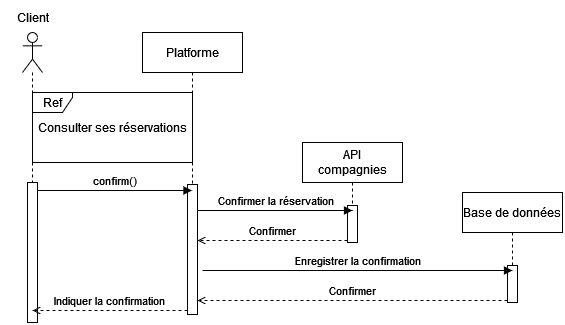

The diagram above was exported from draw.io. Its source (the exported page's mxGraphModel, read from the mxfile embedded in the PNG):
<mxGraphModel dx="1434" dy="805" grid="1" gridSize="10" guides="1" tooltips="1" connect="1" arrows="1" fold="1" page="1" pageScale="1" pageWidth="827" pageHeight="1169" math="0" shadow="0">
  <root>
    <mxCell id="0" />
    <mxCell id="1" parent="0" />
    <mxCell id="nbVVrrsSdeUsGm5fd_V5-1" value="" style="shape=umlLifeline;perimeter=lifelinePerimeter;whiteSpace=wrap;html=1;container=1;dropTarget=0;collapsible=0;recursiveResize=0;outlineConnect=0;portConstraint=eastwest;newEdgeStyle={&quot;curved&quot;:0,&quot;rounded&quot;:0};participant=umlActor;" parent="1" vertex="1">
      <mxGeometry x="70" y="40" width="20" height="290" as="geometry" />
    </mxCell>
    <mxCell id="nbVVrrsSdeUsGm5fd_V5-3" value="Client" style="text;html=1;align=center;verticalAlign=middle;resizable=0;points=[];autosize=1;strokeColor=none;fillColor=none;" parent="1" vertex="1">
      <mxGeometry x="50" y="10" width="60" height="30" as="geometry" />
    </mxCell>
    <mxCell id="nbVVrrsSdeUsGm5fd_V5-4" value="Platforme" style="shape=umlLifeline;perimeter=lifelinePerimeter;whiteSpace=wrap;html=1;container=1;dropTarget=0;collapsible=0;recursiveResize=0;outlineConnect=0;portConstraint=eastwest;newEdgeStyle={&quot;curved&quot;:0,&quot;rounded&quot;:0};" parent="1" vertex="1">
      <mxGeometry x="190" y="40" width="100" height="280" as="geometry" />
    </mxCell>
    <mxCell id="nbVVrrsSdeUsGm5fd_V5-5" value="Base de données" style="shape=umlLifeline;perimeter=lifelinePerimeter;whiteSpace=wrap;html=1;container=1;dropTarget=0;collapsible=0;recursiveResize=0;outlineConnect=0;portConstraint=eastwest;newEdgeStyle={&quot;curved&quot;:0,&quot;rounded&quot;:0};" parent="1" vertex="1">
      <mxGeometry x="510" y="200" width="100" height="110" as="geometry" />
    </mxCell>
    <mxCell id="nbVVrrsSdeUsGm5fd_V5-6" value="&lt;div&gt;API&lt;/div&gt;&lt;div&gt;compagnies&lt;/div&gt;" style="shape=umlLifeline;perimeter=lifelinePerimeter;whiteSpace=wrap;html=1;container=1;dropTarget=0;collapsible=0;recursiveResize=0;outlineConnect=0;portConstraint=eastwest;newEdgeStyle={&quot;curved&quot;:0,&quot;rounded&quot;:0};" parent="1" vertex="1">
      <mxGeometry x="350" y="150" width="100" height="100" as="geometry" />
    </mxCell>
    <mxCell id="nbVVrrsSdeUsGm5fd_V5-7" value="Ref" style="shape=umlFrame;whiteSpace=wrap;html=1;pointerEvents=0;width=40;height=20;fillStyle=solid;gradientColor=none;" parent="1" vertex="1">
      <mxGeometry x="80" y="100" width="160" height="70" as="geometry" />
    </mxCell>
    <mxCell id="nbVVrrsSdeUsGm5fd_V5-8" value="Consulter ses réservations" style="text;html=1;align=center;verticalAlign=middle;resizable=0;points=[];autosize=1;strokeColor=none;fillColor=none;" parent="1" vertex="1">
      <mxGeometry x="75" y="120" width="170" height="30" as="geometry" />
    </mxCell>
    <mxCell id="nbVVrrsSdeUsGm5fd_V5-20" value="" style="html=1;points=[[0,0,0,0,5],[0,1,0,0,-5],[1,0,0,0,5],[1,1,0,0,-5]];perimeter=orthogonalPerimeter;outlineConnect=0;targetShapes=umlLifeline;portConstraint=eastwest;newEdgeStyle={&quot;curved&quot;:0,&quot;rounded&quot;:0};" parent="1" vertex="1">
      <mxGeometry x="75" y="190" width="10" height="140" as="geometry" />
    </mxCell>
    <mxCell id="nbVVrrsSdeUsGm5fd_V5-24" value="" style="html=1;points=[[0,0,0,0,5],[0,1,0,0,-5],[1,0,0,0,5],[1,1,0,0,-5]];perimeter=orthogonalPerimeter;outlineConnect=0;targetShapes=umlLifeline;portConstraint=eastwest;newEdgeStyle={&quot;curved&quot;:0,&quot;rounded&quot;:0};" parent="1" vertex="1">
      <mxGeometry x="235" y="192" width="10" height="130" as="geometry" />
    </mxCell>
    <mxCell id="nbVVrrsSdeUsGm5fd_V5-30" value="" style="html=1;points=[[0,0,0,0,5],[0,1,0,0,-5],[1,0,0,0,5],[1,1,0,0,-5]];perimeter=orthogonalPerimeter;outlineConnect=0;targetShapes=umlLifeline;portConstraint=eastwest;newEdgeStyle={&quot;curved&quot;:0,&quot;rounded&quot;:0};" parent="1" vertex="1">
      <mxGeometry x="395" y="213" width="10" height="37" as="geometry" />
    </mxCell>
    <mxCell id="nbVVrrsSdeUsGm5fd_V5-31" value="Indiquer la confirmation" style="html=1;verticalAlign=bottom;endArrow=open;curved=0;rounded=0;endFill=0;dashed=1;" parent="1" edge="1">
      <mxGeometry relative="1" as="geometry">
        <mxPoint x="235" y="318" as="sourcePoint" />
        <mxPoint x="80" y="318" as="targetPoint" />
      </mxGeometry>
    </mxCell>
    <mxCell id="nbVVrrsSdeUsGm5fd_V5-35" value="Confirmer" style="html=1;verticalAlign=bottom;endArrow=open;curved=0;rounded=0;exitX=1;exitY=0;exitDx=0;exitDy=5;exitPerimeter=0;endFill=0;dashed=1;" parent="1" edge="1">
      <mxGeometry relative="1" as="geometry">
        <mxPoint x="395" y="248" as="sourcePoint" />
        <mxPoint x="245" y="248" as="targetPoint" />
      </mxGeometry>
    </mxCell>
    <mxCell id="nbVVrrsSdeUsGm5fd_V5-39" value="Confirmer" style="html=1;verticalAlign=bottom;endArrow=open;curved=0;rounded=0;exitX=1;exitY=0;exitDx=0;exitDy=5;exitPerimeter=0;dashed=1;endFill=0;" parent="1" edge="1">
      <mxGeometry relative="1" as="geometry">
        <mxPoint x="555" y="308" as="sourcePoint" />
        <mxPoint x="245" y="308" as="targetPoint" />
      </mxGeometry>
    </mxCell>
    <mxCell id="nbVVrrsSdeUsGm5fd_V5-40" value="" style="html=1;points=[[0,0,0,0,5],[0,1,0,0,-5],[1,0,0,0,5],[1,1,0,0,-5]];perimeter=orthogonalPerimeter;outlineConnect=0;targetShapes=umlLifeline;portConstraint=eastwest;newEdgeStyle={&quot;curved&quot;:0,&quot;rounded&quot;:0};" parent="1" vertex="1">
      <mxGeometry x="555" y="273" width="10" height="37" as="geometry" />
    </mxCell>
    <mxCell id="nbVVrrsSdeUsGm5fd_V5-41" value="Enregistrer la confirmation" style="html=1;verticalAlign=bottom;endArrow=block;curved=0;rounded=0;exitX=1;exitY=0;exitDx=0;exitDy=5;exitPerimeter=0;" parent="1" edge="1">
      <mxGeometry relative="1" as="geometry">
        <mxPoint x="250" y="278" as="sourcePoint" />
        <mxPoint x="560" y="278" as="targetPoint" />
      </mxGeometry>
    </mxCell>
    <mxCell id="nbVVrrsSdeUsGm5fd_V5-23" value="confirm()" style="html=1;verticalAlign=bottom;endArrow=block;curved=0;rounded=0;exitX=1;exitY=0;exitDx=0;exitDy=5;exitPerimeter=0;" parent="1" edge="1">
      <mxGeometry relative="1" as="geometry">
        <mxPoint x="85" y="198" as="sourcePoint" />
        <mxPoint x="239.5" y="198" as="targetPoint" />
      </mxGeometry>
    </mxCell>
    <mxCell id="nbVVrrsSdeUsGm5fd_V5-29" value="Confirmer la réservation" style="html=1;verticalAlign=bottom;endArrow=block;curved=0;rounded=0;exitX=1;exitY=0;exitDx=0;exitDy=5;exitPerimeter=0;" parent="1" edge="1">
      <mxGeometry relative="1" as="geometry">
        <mxPoint x="245" y="218" as="sourcePoint" />
        <mxPoint x="400" y="218" as="targetPoint" />
      </mxGeometry>
    </mxCell>
  </root>
</mxGraphModel>